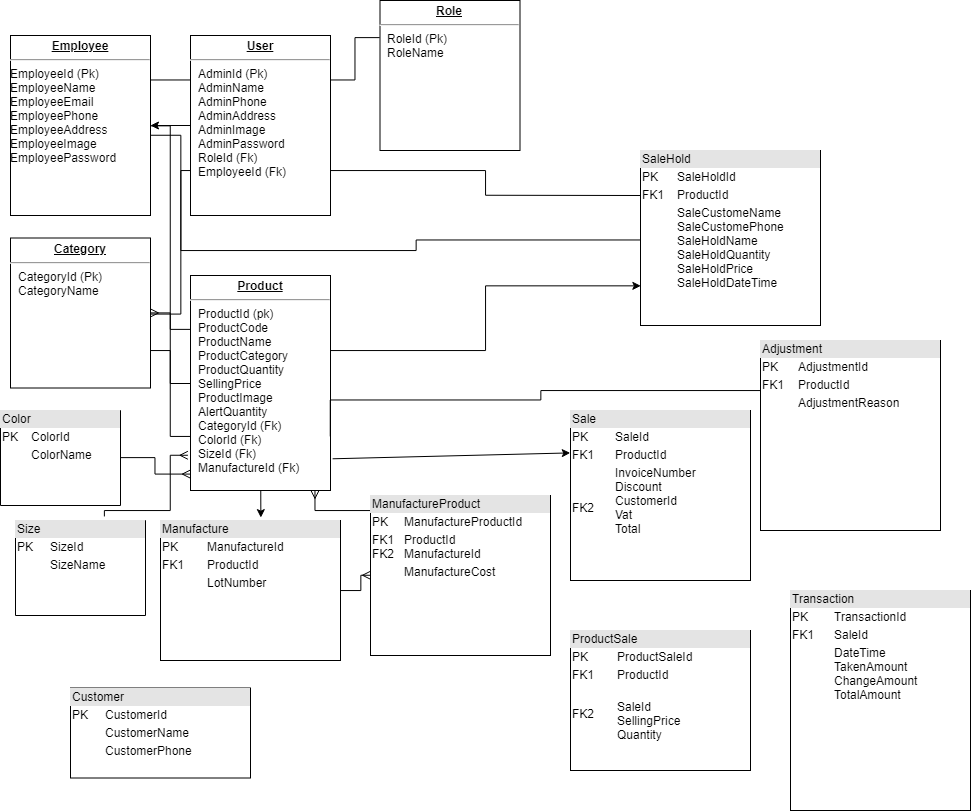

The diagram above was exported from draw.io. Its source (the exported page's mxGraphModel, read from the mxfile embedded in the PNG):
<mxGraphModel dx="1212" dy="547" grid="1" gridSize="10" guides="1" tooltips="1" connect="1" arrows="1" fold="1" page="1" pageScale="1" pageWidth="1100" pageHeight="850" background="none" math="0" shadow="0">
  <root>
    <mxCell id="0" />
    <mxCell id="1" parent="0" />
    <mxCell id="24794b860abc3c2d-36" style="edgeStyle=orthogonalEdgeStyle;rounded=0;html=1;exitX=1;exitY=0.5;entryX=0;entryY=0.25;labelBackgroundColor=none;endArrow=none;endFill=0;endSize=8;fontFamily=Verdana;fontSize=12;align=left;" parent="1" source="24794b860abc3c2d-1" target="24794b860abc3c2d-18" edge="1">
      <mxGeometry relative="1" as="geometry" />
    </mxCell>
    <mxCell id="24794b860abc3c2d-1" value="&lt;p style=&quot;margin: 0px ; margin-top: 4px ; text-align: center ; text-decoration: underline&quot;&gt;&lt;b&gt;Employee&lt;/b&gt;&lt;/p&gt;&lt;hr&gt;&lt;p style=&quot;margin: 0px ; margin-left: 8px&quot;&gt;&lt;/p&gt;EmployeeId (Pk)&lt;br&gt;EmployeeName&lt;br&gt;EmployeeEmail&lt;br&gt;EmployeePhone&lt;br&gt;EmployeeAddress&lt;br&gt;EmployeeImage&lt;br&gt;EmployeePassword&lt;br&gt;&lt;br&gt;" style="verticalAlign=top;align=left;overflow=fill;fontSize=12;fontFamily=Helvetica;html=1;rounded=0;shadow=0;comic=0;labelBackgroundColor=none;strokeColor=#000000;strokeWidth=1;fillColor=#ffffff;" parent="1" vertex="1">
      <mxGeometry x="40" y="205" width="140" height="180" as="geometry" />
    </mxCell>
    <mxCell id="24794b860abc3c2d-39" style="edgeStyle=orthogonalEdgeStyle;rounded=0;html=1;exitX=1;exitY=0.25;entryX=0;entryY=0.75;labelBackgroundColor=none;endArrow=none;endFill=0;endSize=8;fontFamily=Verdana;fontSize=12;align=left;" parent="1" source="24794b860abc3c2d-16" target="24794b860abc3c2d-17" edge="1">
      <mxGeometry relative="1" as="geometry">
        <Array as="points">
          <mxPoint x="210" y="483" />
          <mxPoint x="210" y="340" />
        </Array>
      </mxGeometry>
    </mxCell>
    <mxCell id="24794b860abc3c2d-16" value="&lt;p style=&quot;margin: 0px ; margin-top: 4px ; text-align: center ; text-decoration: underline&quot;&gt;&lt;b&gt;Category&lt;/b&gt;&lt;/p&gt;&lt;hr&gt;&lt;p style=&quot;margin: 0px ; margin-left: 8px&quot;&gt;CategoryId (Pk)&lt;br&gt;CategoryName&lt;br&gt;&lt;br&gt;&lt;/p&gt;" style="verticalAlign=top;align=left;overflow=fill;fontSize=12;fontFamily=Helvetica;html=1;rounded=0;shadow=0;comic=0;labelBackgroundColor=none;strokeColor=#000000;strokeWidth=1;fillColor=#ffffff;" parent="1" vertex="1">
      <mxGeometry x="40" y="407.5" width="140" height="150" as="geometry" />
    </mxCell>
    <mxCell id="24794b860abc3c2d-40" style="edgeStyle=orthogonalEdgeStyle;rounded=0;html=1;exitX=0;exitY=0.25;entryX=1;entryY=0.25;labelBackgroundColor=none;endArrow=none;endFill=0;endSize=8;fontFamily=Verdana;fontSize=12;align=left;" parent="1" source="24794b860abc3c2d-17" target="24794b860abc3c2d-1" edge="1">
      <mxGeometry relative="1" as="geometry" />
    </mxCell>
    <mxCell id="24794b860abc3c2d-41" style="edgeStyle=orthogonalEdgeStyle;rounded=0;html=1;exitX=1;exitY=0.25;entryX=0;entryY=0.25;labelBackgroundColor=none;endArrow=none;endFill=0;endSize=8;fontFamily=Verdana;fontSize=12;align=left;" parent="1" source="24794b860abc3c2d-17" target="24794b860abc3c2d-19" edge="1">
      <mxGeometry relative="1" as="geometry" />
    </mxCell>
    <mxCell id="e_PzPRqDPKcFIbO4ilZp-8" value="" style="edgeStyle=orthogonalEdgeStyle;rounded=0;orthogonalLoop=1;jettySize=auto;html=1;" edge="1" parent="1" source="24794b860abc3c2d-17" target="24794b860abc3c2d-1">
      <mxGeometry relative="1" as="geometry" />
    </mxCell>
    <mxCell id="24794b860abc3c2d-17" value="&lt;p style=&quot;margin: 0px ; margin-top: 4px ; text-align: center ; text-decoration: underline&quot;&gt;&lt;b&gt;User&lt;/b&gt;&lt;/p&gt;&lt;hr&gt;&lt;p style=&quot;margin: 0px ; margin-left: 8px&quot;&gt;AdminId (Pk)&lt;br&gt;AdminName&lt;br&gt;AdminPhone&lt;/p&gt;&lt;p style=&quot;margin: 0px ; margin-left: 8px&quot;&gt;&lt;span&gt;AdminAddress&lt;/span&gt;&lt;br&gt;&lt;/p&gt;&lt;p style=&quot;margin: 0px ; margin-left: 8px&quot;&gt;AdminImage&lt;br&gt;&lt;/p&gt;&lt;p style=&quot;margin: 0px ; margin-left: 8px&quot;&gt;AdminPassword&lt;br&gt;&lt;/p&gt;&lt;p style=&quot;margin: 0px ; margin-left: 8px&quot;&gt;RoleId (Fk)&lt;br&gt;&lt;/p&gt;&lt;p style=&quot;margin: 0px ; margin-left: 8px&quot;&gt;EmployeeId (Fk)&lt;br&gt;&lt;/p&gt;" style="verticalAlign=top;align=left;overflow=fill;fontSize=12;fontFamily=Helvetica;html=1;rounded=0;shadow=0;comic=0;labelBackgroundColor=none;strokeColor=#000000;strokeWidth=1;fillColor=#ffffff;" parent="1" vertex="1">
      <mxGeometry x="220" y="205" width="140" height="180" as="geometry" />
    </mxCell>
    <mxCell id="24794b860abc3c2d-37" style="edgeStyle=orthogonalEdgeStyle;rounded=0;html=1;exitX=0;exitY=0.75;entryX=1;entryY=0.75;labelBackgroundColor=none;endArrow=none;endFill=0;endSize=8;fontFamily=Verdana;fontSize=12;align=left;" parent="1" source="24794b860abc3c2d-18" target="24794b860abc3c2d-16" edge="1">
      <mxGeometry relative="1" as="geometry" />
    </mxCell>
    <mxCell id="e_PzPRqDPKcFIbO4ilZp-7" value="" style="edgeStyle=orthogonalEdgeStyle;rounded=0;orthogonalLoop=1;jettySize=auto;html=1;entryX=0;entryY=0.75;entryDx=0;entryDy=0;" edge="1" parent="1" source="24794b860abc3c2d-18">
      <mxGeometry relative="1" as="geometry">
        <mxPoint x="670" y="455" as="targetPoint" />
        <Array as="points">
          <mxPoint x="515" y="520" />
          <mxPoint x="515" y="455" />
        </Array>
      </mxGeometry>
    </mxCell>
    <mxCell id="e_PzPRqDPKcFIbO4ilZp-29" value="" style="edgeStyle=orthogonalEdgeStyle;rounded=0;orthogonalLoop=1;jettySize=auto;html=1;endArrow=ERmany;endFill=0;" edge="1" parent="1" source="24794b860abc3c2d-18" target="24794b860abc3c2d-16">
      <mxGeometry relative="1" as="geometry" />
    </mxCell>
    <mxCell id="24794b860abc3c2d-18" value="&lt;p style=&quot;margin: 0px ; margin-top: 4px ; text-align: center ; text-decoration: underline&quot;&gt;&lt;b&gt;Product&lt;/b&gt;&lt;/p&gt;&lt;hr&gt;&lt;p style=&quot;margin: 0px ; margin-left: 8px&quot;&gt;ProductId (pk)&lt;/p&gt;&lt;p style=&quot;margin: 0px ; margin-left: 8px&quot;&gt;ProductCode&lt;br&gt;ProductName&lt;br&gt;ProductCategory&lt;/p&gt;&lt;p style=&quot;margin: 0px ; margin-left: 8px&quot;&gt;&lt;span&gt;ProductQuantity&lt;/span&gt;&lt;br&gt;&lt;/p&gt;&lt;p style=&quot;margin: 0px ; margin-left: 8px&quot;&gt;SellingPrice&lt;span&gt;&lt;br&gt;&lt;/span&gt;&lt;/p&gt;&lt;p style=&quot;margin: 0px ; margin-left: 8px&quot;&gt;&lt;span&gt;ProductImage&lt;/span&gt;&lt;br&gt;&lt;/p&gt;&lt;p style=&quot;margin: 0px ; margin-left: 8px&quot;&gt;AlertQuantity&lt;br&gt;&lt;/p&gt;&lt;p style=&quot;margin: 0px ; margin-left: 8px&quot;&gt;CategoryId (Fk)&lt;br&gt;&lt;/p&gt;&lt;p style=&quot;margin: 0px ; margin-left: 8px&quot;&gt;ColorId (Fk)&lt;/p&gt;&lt;p style=&quot;margin: 0px ; margin-left: 8px&quot;&gt;SizeId (Fk)&lt;/p&gt;&lt;p style=&quot;margin: 0px ; margin-left: 8px&quot;&gt;ManufactureId (Fk)&lt;/p&gt;&lt;p style=&quot;margin: 0px ; margin-left: 8px&quot;&gt;&lt;br&gt;&lt;/p&gt;" style="verticalAlign=top;align=left;overflow=fill;fontSize=12;fontFamily=Helvetica;html=1;rounded=0;shadow=0;comic=0;labelBackgroundColor=none;strokeColor=#000000;strokeWidth=1;fillColor=#ffffff;" parent="1" vertex="1">
      <mxGeometry x="220" y="445" width="140" height="215" as="geometry" />
    </mxCell>
    <mxCell id="24794b860abc3c2d-19" value="&lt;p style=&quot;margin: 0px ; margin-top: 4px ; text-align: center ; text-decoration: underline&quot;&gt;&lt;b&gt;Role&lt;/b&gt;&lt;/p&gt;&lt;hr&gt;&lt;p style=&quot;margin: 0px ; margin-left: 8px&quot;&gt;RoleId (Pk)&lt;br&gt;RoleName&lt;br&gt;&lt;br&gt;&lt;/p&gt;" style="verticalAlign=top;align=left;overflow=fill;fontSize=12;fontFamily=Helvetica;html=1;rounded=0;shadow=0;comic=0;labelBackgroundColor=none;strokeColor=#000000;strokeWidth=1;fillColor=#ffffff;" parent="1" vertex="1">
      <mxGeometry x="409.5" y="170" width="140" height="150" as="geometry" />
    </mxCell>
    <mxCell id="24794b860abc3c2d-48" style="edgeStyle=orthogonalEdgeStyle;rounded=0;html=1;exitX=0;exitY=0.25;entryX=1;entryY=0.75;labelBackgroundColor=none;endArrow=none;endFill=0;endSize=8;fontFamily=Verdana;fontSize=12;align=left;" parent="1" target="24794b860abc3c2d-17" edge="1">
      <mxGeometry relative="1" as="geometry">
        <mxPoint x="670" y="365" as="sourcePoint" />
      </mxGeometry>
    </mxCell>
    <mxCell id="24794b860abc3c2d-47" style="edgeStyle=orthogonalEdgeStyle;rounded=0;html=1;entryX=1;entryY=0.75;labelBackgroundColor=none;endArrow=none;endFill=0;endSize=8;fontFamily=Verdana;fontSize=12;align=left;exitX=0;exitY=0.263;exitDx=0;exitDy=0;exitPerimeter=0;" parent="1" source="e_PzPRqDPKcFIbO4ilZp-15" target="24794b860abc3c2d-18" edge="1">
      <mxGeometry relative="1" as="geometry">
        <mxPoint x="780" y="560" as="sourcePoint" />
        <Array as="points">
          <mxPoint x="570" y="560" />
          <mxPoint x="570" y="570" />
          <mxPoint x="360" y="570" />
        </Array>
      </mxGeometry>
    </mxCell>
    <mxCell id="e_PzPRqDPKcFIbO4ilZp-5" style="edgeStyle=orthogonalEdgeStyle;rounded=0;html=1;labelBackgroundColor=none;endArrow=none;endFill=0;endSize=8;fontFamily=Verdana;fontSize=12;align=left;entryX=0;entryY=0.5;entryDx=0;entryDy=0;" edge="1" parent="1">
      <mxGeometry relative="1" as="geometry">
        <mxPoint x="180" y="305" as="sourcePoint" />
        <mxPoint x="670" y="410" as="targetPoint" />
        <Array as="points">
          <mxPoint x="210" y="305" />
          <mxPoint x="210" y="420" />
          <mxPoint x="446" y="420" />
          <mxPoint x="446" y="410" />
        </Array>
      </mxGeometry>
    </mxCell>
    <mxCell id="e_PzPRqDPKcFIbO4ilZp-12" value="" style="edgeStyle=orthogonalEdgeStyle;rounded=0;orthogonalLoop=1;jettySize=auto;html=1;entryX=0;entryY=0.925;entryDx=0;entryDy=0;entryPerimeter=0;endArrow=ERmany;endFill=0;" edge="1" parent="1" source="e_PzPRqDPKcFIbO4ilZp-10" target="24794b860abc3c2d-18">
      <mxGeometry relative="1" as="geometry" />
    </mxCell>
    <mxCell id="e_PzPRqDPKcFIbO4ilZp-10" value="&lt;div style=&quot;box-sizing: border-box ; width: 100% ; background: #e4e4e4 ; padding: 2px&quot;&gt;Color&lt;/div&gt;&lt;table style=&quot;width: 100% ; font-size: 1em&quot; cellpadding=&quot;2&quot; cellspacing=&quot;0&quot;&gt;&lt;tbody&gt;&lt;tr&gt;&lt;td&gt;PK&lt;/td&gt;&lt;td&gt;ColorId&lt;/td&gt;&lt;/tr&gt;&lt;tr&gt;&lt;td&gt;&lt;br&gt;&lt;/td&gt;&lt;td&gt;ColorName&lt;/td&gt;&lt;/tr&gt;&lt;tr&gt;&lt;td&gt;&lt;/td&gt;&lt;td&gt;&lt;br&gt;&lt;/td&gt;&lt;/tr&gt;&lt;/tbody&gt;&lt;/table&gt;" style="verticalAlign=top;align=left;overflow=fill;html=1;direction=south;" vertex="1" parent="1">
      <mxGeometry x="30" y="580" width="120" height="95" as="geometry" />
    </mxCell>
    <mxCell id="e_PzPRqDPKcFIbO4ilZp-11" value="&lt;div style=&quot;box-sizing: border-box ; width: 100% ; background: #e4e4e4 ; padding: 2px&quot;&gt;Size&lt;/div&gt;&lt;table style=&quot;width: 100% ; font-size: 1em&quot; cellpadding=&quot;2&quot; cellspacing=&quot;0&quot;&gt;&lt;tbody&gt;&lt;tr&gt;&lt;td&gt;PK&lt;/td&gt;&lt;td&gt;SizeId&lt;/td&gt;&lt;/tr&gt;&lt;tr&gt;&lt;td&gt;&lt;br&gt;&lt;/td&gt;&lt;td&gt;SizeName&lt;/td&gt;&lt;/tr&gt;&lt;tr&gt;&lt;td&gt;&lt;/td&gt;&lt;td&gt;&lt;br&gt;&lt;/td&gt;&lt;/tr&gt;&lt;/tbody&gt;&lt;/table&gt;" style="verticalAlign=top;align=left;overflow=fill;html=1;direction=south;" vertex="1" parent="1">
      <mxGeometry x="45" y="690" width="130" height="95" as="geometry" />
    </mxCell>
    <mxCell id="e_PzPRqDPKcFIbO4ilZp-14" value="&lt;div style=&quot;box-sizing: border-box ; width: 100% ; background: #e4e4e4 ; padding: 2px&quot;&gt;Sale&lt;/div&gt;&lt;table style=&quot;width: 100% ; font-size: 1em&quot; cellpadding=&quot;2&quot; cellspacing=&quot;0&quot;&gt;&lt;tbody&gt;&lt;tr&gt;&lt;td&gt;PK&lt;/td&gt;&lt;td&gt;SaleId&lt;/td&gt;&lt;/tr&gt;&lt;tr&gt;&lt;td&gt;FK1&lt;/td&gt;&lt;td&gt;ProductId&lt;/td&gt;&lt;/tr&gt;&lt;tr&gt;&lt;td&gt;FK2&lt;/td&gt;&lt;td&gt;InvoiceNumber&lt;br&gt;Discount&lt;br&gt;CustomerId&lt;br&gt;Vat&lt;br&gt;Total&lt;br&gt;&lt;br&gt;&lt;/td&gt;&lt;/tr&gt;&lt;/tbody&gt;&lt;/table&gt;" style="verticalAlign=top;align=left;overflow=fill;html=1;" vertex="1" parent="1">
      <mxGeometry x="600" y="580" width="180" height="170" as="geometry" />
    </mxCell>
    <mxCell id="e_PzPRqDPKcFIbO4ilZp-15" value="&lt;div style=&quot;box-sizing: border-box ; width: 100% ; background: #e4e4e4 ; padding: 2px&quot;&gt;Adjustment&lt;/div&gt;&lt;table style=&quot;width: 100% ; font-size: 1em&quot; cellpadding=&quot;2&quot; cellspacing=&quot;0&quot;&gt;&lt;tbody&gt;&lt;tr&gt;&lt;td&gt;PK&lt;/td&gt;&lt;td&gt;AdjustmentId&lt;/td&gt;&lt;/tr&gt;&lt;tr&gt;&lt;td&gt;FK1&lt;/td&gt;&lt;td&gt;ProductId&lt;/td&gt;&lt;/tr&gt;&lt;tr&gt;&lt;td&gt;&lt;/td&gt;&lt;td&gt;AdjustmentReason&lt;br&gt;&lt;br&gt;&lt;/td&gt;&lt;/tr&gt;&lt;/tbody&gt;&lt;/table&gt;" style="verticalAlign=top;align=left;overflow=fill;html=1;" vertex="1" parent="1">
      <mxGeometry x="790" y="510" width="180" height="190" as="geometry" />
    </mxCell>
    <mxCell id="e_PzPRqDPKcFIbO4ilZp-17" value="&lt;div style=&quot;box-sizing: border-box ; width: 100% ; background: #e4e4e4 ; padding: 2px&quot;&gt;SaleHold&lt;/div&gt;&lt;table style=&quot;width: 100% ; font-size: 1em&quot; cellpadding=&quot;2&quot; cellspacing=&quot;0&quot;&gt;&lt;tbody&gt;&lt;tr&gt;&lt;td&gt;PK&lt;/td&gt;&lt;td&gt;SaleHoldId&lt;br&gt;&lt;/td&gt;&lt;/tr&gt;&lt;tr&gt;&lt;td&gt;FK1&lt;/td&gt;&lt;td&gt;ProductId&lt;br&gt;&lt;/td&gt;&lt;/tr&gt;&lt;tr&gt;&lt;td&gt;&lt;/td&gt;&lt;td&gt;SaleCustomeName&lt;br&gt;SaleCustomePhone&lt;br&gt;SaleHoldName&lt;br&gt;SaleHoldQuantity&lt;br&gt;SaleHoldPrice&lt;br&gt;SaleHoldDateTime&lt;br&gt;&lt;/td&gt;&lt;/tr&gt;&lt;/tbody&gt;&lt;/table&gt;" style="verticalAlign=top;align=left;overflow=fill;html=1;" vertex="1" parent="1">
      <mxGeometry x="670" y="320" width="180" height="175" as="geometry" />
    </mxCell>
    <mxCell id="e_PzPRqDPKcFIbO4ilZp-20" value="" style="endArrow=classic;html=1;entryX=0;entryY=0.25;entryDx=0;entryDy=0;exitX=1.014;exitY=0.855;exitDx=0;exitDy=0;exitPerimeter=0;" edge="1" parent="1" source="24794b860abc3c2d-18" target="e_PzPRqDPKcFIbO4ilZp-14">
      <mxGeometry width="50" height="50" relative="1" as="geometry">
        <mxPoint x="40" y="870" as="sourcePoint" />
        <mxPoint x="90" y="820" as="targetPoint" />
      </mxGeometry>
    </mxCell>
    <mxCell id="e_PzPRqDPKcFIbO4ilZp-32" value="" style="edgeStyle=orthogonalEdgeStyle;rounded=0;orthogonalLoop=1;jettySize=auto;html=1;endArrow=ERmany;endFill=0;" edge="1" parent="1" source="e_PzPRqDPKcFIbO4ilZp-21" target="e_PzPRqDPKcFIbO4ilZp-23">
      <mxGeometry relative="1" as="geometry" />
    </mxCell>
    <mxCell id="e_PzPRqDPKcFIbO4ilZp-21" value="&lt;div style=&quot;box-sizing: border-box ; width: 100% ; background: #e4e4e4 ; padding: 2px&quot;&gt;Manufacture&lt;/div&gt;&lt;table style=&quot;width: 100% ; font-size: 1em&quot; cellpadding=&quot;2&quot; cellspacing=&quot;0&quot;&gt;&lt;tbody&gt;&lt;tr&gt;&lt;td&gt;PK&lt;/td&gt;&lt;td&gt;ManufactureId&lt;/td&gt;&lt;/tr&gt;&lt;tr&gt;&lt;td&gt;FK1&lt;/td&gt;&lt;td&gt;ProductId&lt;/td&gt;&lt;/tr&gt;&lt;tr&gt;&lt;td&gt;&lt;/td&gt;&lt;td&gt;LotNumber&lt;br&gt;&lt;br&gt;&lt;br&gt;&lt;br&gt;&lt;br&gt;&lt;/td&gt;&lt;/tr&gt;&lt;/tbody&gt;&lt;/table&gt;" style="verticalAlign=top;align=left;overflow=fill;html=1;" vertex="1" parent="1">
      <mxGeometry x="190" y="690" width="180" height="140" as="geometry" />
    </mxCell>
    <mxCell id="e_PzPRqDPKcFIbO4ilZp-22" value="" style="endArrow=classic;html=1;entryX=0.556;entryY=-0.021;entryDx=0;entryDy=0;entryPerimeter=0;" edge="1" parent="1" source="24794b860abc3c2d-18" target="e_PzPRqDPKcFIbO4ilZp-21">
      <mxGeometry width="50" height="50" relative="1" as="geometry">
        <mxPoint x="240" y="725" as="sourcePoint" />
        <mxPoint x="290" y="680" as="targetPoint" />
      </mxGeometry>
    </mxCell>
    <mxCell id="e_PzPRqDPKcFIbO4ilZp-36" value="" style="edgeStyle=orthogonalEdgeStyle;rounded=0;orthogonalLoop=1;jettySize=auto;html=1;endArrow=ERmany;endFill=0;" edge="1" parent="1" source="e_PzPRqDPKcFIbO4ilZp-23" target="24794b860abc3c2d-18">
      <mxGeometry relative="1" as="geometry">
        <mxPoint x="380" y="585" as="targetPoint" />
        <Array as="points">
          <mxPoint x="345" y="680" />
        </Array>
      </mxGeometry>
    </mxCell>
    <mxCell id="e_PzPRqDPKcFIbO4ilZp-23" value="&lt;div style=&quot;box-sizing: border-box ; width: 100% ; background: #e4e4e4 ; padding: 2px&quot;&gt;ManufactureProduct&lt;/div&gt;&lt;table style=&quot;width: 100% ; font-size: 1em&quot; cellpadding=&quot;2&quot; cellspacing=&quot;0&quot;&gt;&lt;tbody&gt;&lt;tr&gt;&lt;td&gt;PK&lt;/td&gt;&lt;td&gt;ManufactureProductId&lt;/td&gt;&lt;/tr&gt;&lt;tr&gt;&lt;td&gt;FK1&lt;br&gt;FK2&lt;/td&gt;&lt;td&gt;ProductId&lt;br&gt;ManufactureId&lt;/td&gt;&lt;/tr&gt;&lt;tr&gt;&lt;td&gt;&lt;/td&gt;&lt;td&gt;ManufactureCost&lt;/td&gt;&lt;/tr&gt;&lt;/tbody&gt;&lt;/table&gt;" style="verticalAlign=top;align=left;overflow=fill;html=1;" vertex="1" parent="1">
      <mxGeometry x="400" y="665" width="180" height="160" as="geometry" />
    </mxCell>
    <mxCell id="e_PzPRqDPKcFIbO4ilZp-30" value="" style="edgeStyle=orthogonalEdgeStyle;rounded=0;orthogonalLoop=1;jettySize=auto;html=1;entryX=-0.021;entryY=0.837;entryDx=0;entryDy=0;entryPerimeter=0;endArrow=ERmany;endFill=0;exitX=-0.042;exitY=0.315;exitDx=0;exitDy=0;exitPerimeter=0;" edge="1" parent="1" source="e_PzPRqDPKcFIbO4ilZp-11" target="24794b860abc3c2d-18">
      <mxGeometry relative="1" as="geometry">
        <mxPoint x="140" y="644" as="sourcePoint" />
        <mxPoint x="210" y="660" as="targetPoint" />
        <Array as="points">
          <mxPoint x="134" y="680" />
          <mxPoint x="200" y="680" />
          <mxPoint x="200" y="625" />
        </Array>
      </mxGeometry>
    </mxCell>
    <mxCell id="e_PzPRqDPKcFIbO4ilZp-37" value="&lt;div style=&quot;box-sizing: border-box ; width: 100% ; background: #e4e4e4 ; padding: 2px&quot;&gt;ProductSale&lt;/div&gt;&lt;table style=&quot;width: 100% ; font-size: 1em&quot; cellpadding=&quot;2&quot; cellspacing=&quot;0&quot;&gt;&lt;tbody&gt;&lt;tr&gt;&lt;td&gt;PK&lt;/td&gt;&lt;td&gt;ProductSaleId&lt;/td&gt;&lt;/tr&gt;&lt;tr&gt;&lt;td&gt;FK1&lt;/td&gt;&lt;td&gt;ProductId&lt;/td&gt;&lt;/tr&gt;&lt;tr&gt;&lt;td&gt;FK2&lt;/td&gt;&lt;td&gt;&lt;br&gt;SaleId&lt;br&gt;SellingPrice&lt;br&gt;Quantity&lt;/td&gt;&lt;/tr&gt;&lt;/tbody&gt;&lt;/table&gt;" style="verticalAlign=top;align=left;overflow=fill;html=1;" vertex="1" parent="1">
      <mxGeometry x="600" y="800" width="180" height="140" as="geometry" />
    </mxCell>
    <mxCell id="e_PzPRqDPKcFIbO4ilZp-38" value="&lt;div style=&quot;box-sizing: border-box ; width: 100% ; background: #e4e4e4 ; padding: 2px&quot;&gt;Customer&lt;/div&gt;&lt;table style=&quot;width: 100% ; font-size: 1em&quot; cellpadding=&quot;2&quot; cellspacing=&quot;0&quot;&gt;&lt;tbody&gt;&lt;tr&gt;&lt;td&gt;PK&lt;/td&gt;&lt;td&gt;CustomerId&lt;/td&gt;&lt;/tr&gt;&lt;tr&gt;&lt;td&gt;&lt;br&gt;&lt;/td&gt;&lt;td&gt;CustomerName&lt;/td&gt;&lt;/tr&gt;&lt;tr&gt;&lt;td&gt;&lt;/td&gt;&lt;td&gt;CustomerPhone&lt;/td&gt;&lt;/tr&gt;&lt;/tbody&gt;&lt;/table&gt;" style="verticalAlign=top;align=left;overflow=fill;html=1;" vertex="1" parent="1">
      <mxGeometry x="100" y="857.5" width="180" height="90" as="geometry" />
    </mxCell>
    <mxCell id="e_PzPRqDPKcFIbO4ilZp-41" value="&lt;div style=&quot;box-sizing: border-box ; width: 100% ; background: #e4e4e4 ; padding: 2px&quot;&gt;Transaction&lt;/div&gt;&lt;table style=&quot;width: 100% ; font-size: 1em&quot; cellpadding=&quot;2&quot; cellspacing=&quot;0&quot;&gt;&lt;tbody&gt;&lt;tr&gt;&lt;td&gt;PK&lt;/td&gt;&lt;td&gt;TransactionId&lt;/td&gt;&lt;/tr&gt;&lt;tr&gt;&lt;td&gt;FK1&lt;/td&gt;&lt;td&gt;SaleId&lt;/td&gt;&lt;/tr&gt;&lt;tr&gt;&lt;td&gt;&lt;/td&gt;&lt;td&gt;DateTime&lt;br&gt;TakenAmount&lt;br&gt;ChangeAmount&lt;br&gt;TotalAmount&lt;br&gt;&lt;br&gt;&lt;/td&gt;&lt;/tr&gt;&lt;/tbody&gt;&lt;/table&gt;" style="verticalAlign=top;align=left;overflow=fill;html=1;" vertex="1" parent="1">
      <mxGeometry x="820" y="760" width="180" height="220" as="geometry" />
    </mxCell>
  </root>
</mxGraphModel>